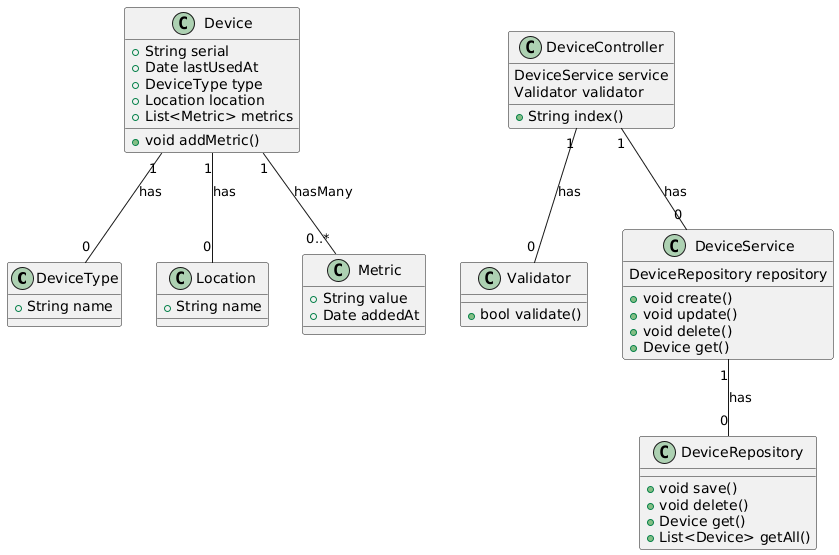

The diagram above was rendered by PlantUML. Its source (embedded in the PNG):
@startuml
class DeviceType {
    +String name
}

class Location {
    +String name
}

class Metric {
    +String value
    +Date addedAt
}

class Device {
    +String serial
    +Date lastUsedAt
    +DeviceType type
    +Location location
    +List<Metric> metrics
    +void addMetric()
}

class DeviceController {
    DeviceService service
    Validator validator
    +String index()
    
}

class Validator {
    +bool validate()
}

class DeviceService {
    DeviceRepository repository
    +void create()
    +void update()
    +void delete()
    +Device get()
}

class DeviceRepository {
    +void save()
    +void delete()
    +Device get()
    +List<Device> getAll()
}


Device "1" -- "0" DeviceType : has
Device "1" -- "0" Location : has
Device "1" -- "0..*" Metric : hasMany
DeviceController "1" -- "0" DeviceService : has
DeviceController "1" -- "0" Validator : has
DeviceService "1" -- "0" DeviceRepository : has
@enduml